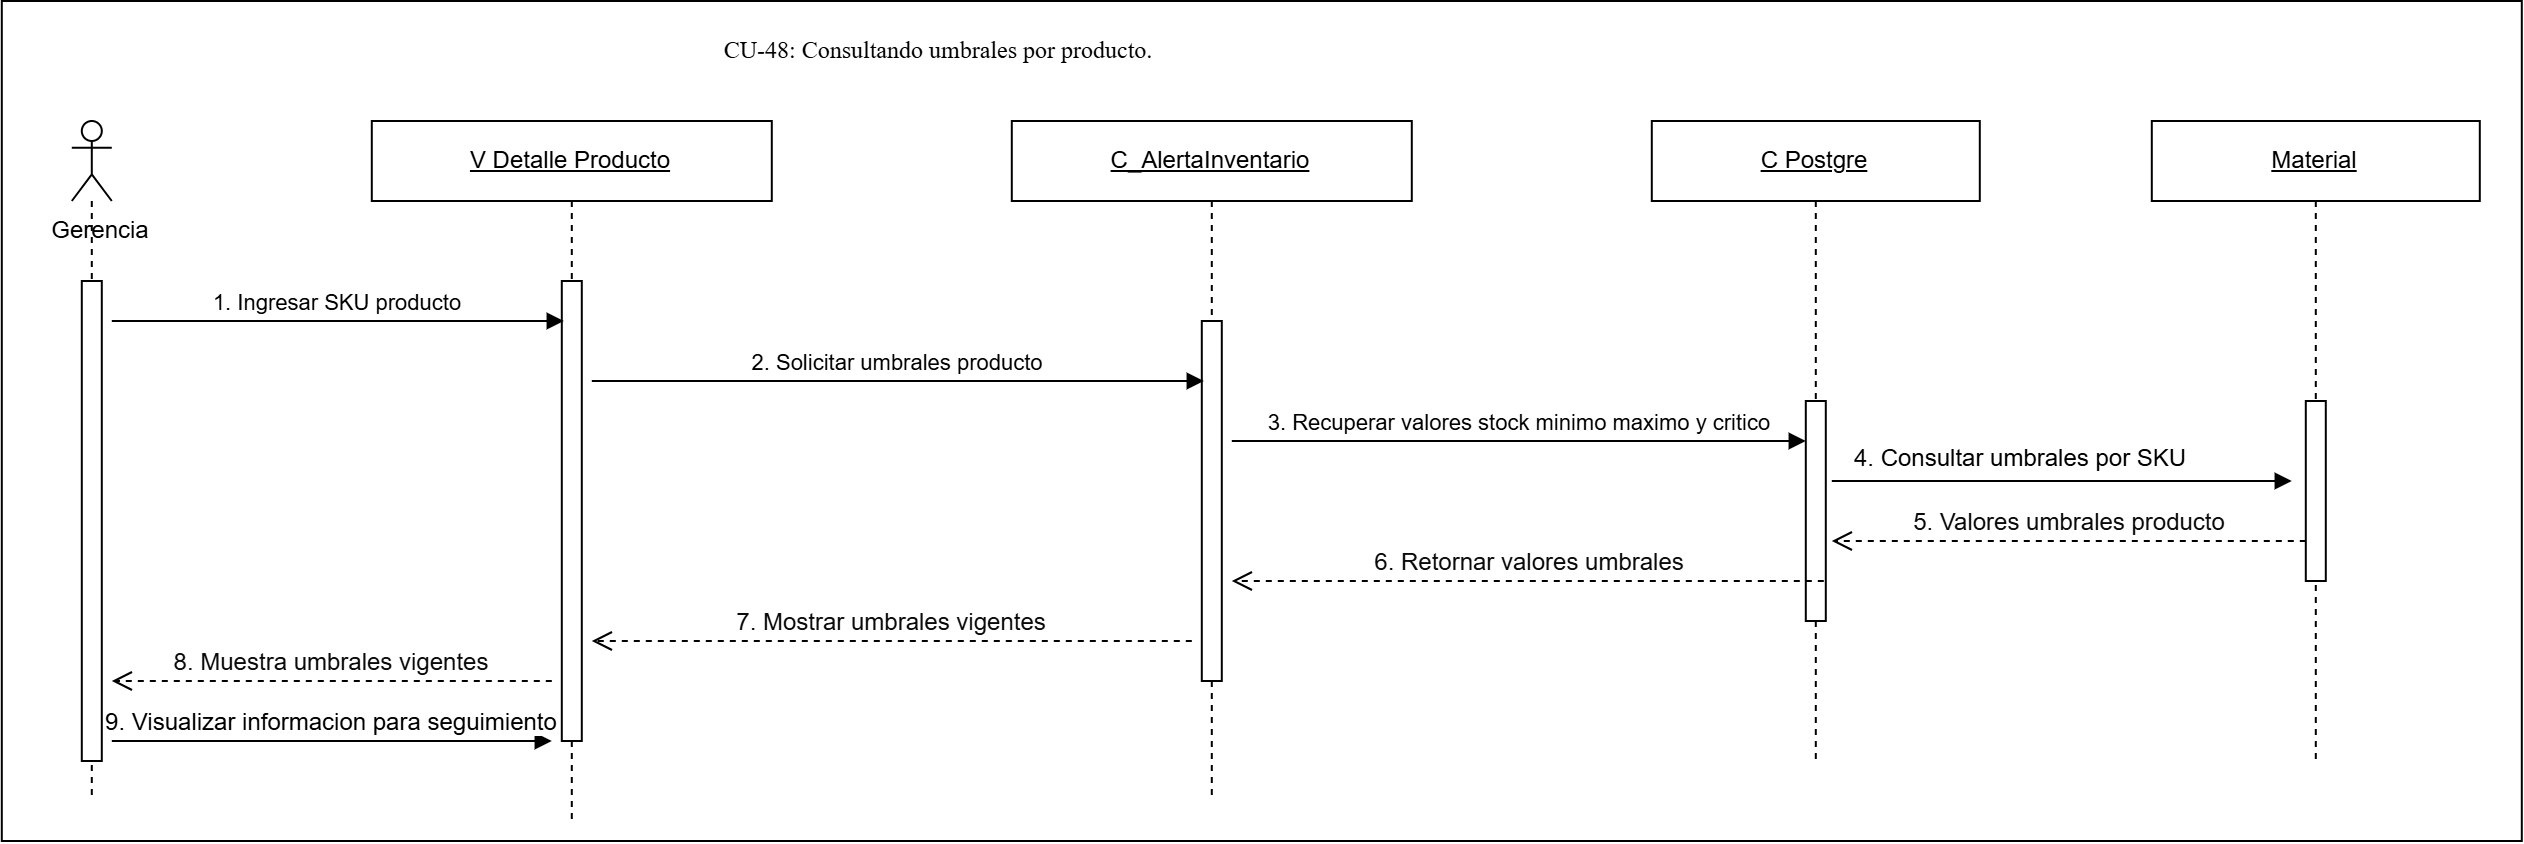

The diagram above was exported from draw.io. Its source (the exported page's mxGraphModel, read from the mxfile embedded in the PNG):
<mxGraphModel dx="1288" dy="748" grid="1" gridSize="10" guides="1" tooltips="1" connect="1" arrows="1" fold="1" page="1" pageScale="1" pageWidth="827" pageHeight="1169" math="0" shadow="0">
  <root>
    <mxCell id="0" />
    <mxCell id="1" parent="0" />
    <mxCell id="zplgT5dcxLb2OOhp_fiD-1" parent="1" style="rounded=0;whiteSpace=wrap;html=1;" value="" vertex="1">
      <mxGeometry height="420" width="1260" x="50" y="120" as="geometry" />
    </mxCell>
    <mxCell id="BmHoIy1KigpWF3EpVzhT-1" parent="1" style="shape=umlLifeline;perimeter=lifelinePerimeter;whiteSpace=wrap;html=1;container=1;dropTarget=0;collapsible=0;recursiveResize=0;outlineConnect=0;portConstraint=eastwest;participant=umlActor;newEdgeStyle={&quot;curved&quot;:0,&quot;rounded&quot;:0};" value="" vertex="1">
      <mxGeometry height="340" width="20" x="85" y="180" as="geometry" />
    </mxCell>
    <mxCell id="BmHoIy1KigpWF3EpVzhT-2" parent="BmHoIy1KigpWF3EpVzhT-1" style="html=1;points=[[0,0,0,0,5],[0,1,0,0,-5],[1,0,0,0,5],[1,1,0,0,-5]];perimeter=orthogonalPerimeter;outlineConnect=0;targetShapes=umlLifeline;portConstraint=eastwest;newEdgeStyle={&quot;curved&quot;:0,&quot;rounded&quot;:0};" value="" vertex="1">
      <mxGeometry height="240" width="10" x="5" y="80" as="geometry" />
    </mxCell>
    <mxCell id="BmHoIy1KigpWF3EpVzhT-3" parent="1" style="text;html=1;whiteSpace=wrap;strokeColor=none;fillColor=none;align=center;verticalAlign=middle;rounded=0;" value="Gerencia" vertex="1">
      <mxGeometry height="30" width="80" x="60" y="220" as="geometry" />
    </mxCell>
    <mxCell id="BmHoIy1KigpWF3EpVzhT-4" parent="1" style="shape=umlLifeline;perimeter=lifelinePerimeter;whiteSpace=wrap;html=1;container=1;dropTarget=0;collapsible=0;recursiveResize=0;outlineConnect=0;portConstraint=eastwest;newEdgeStyle={&quot;curved&quot;:0,&quot;rounded&quot;:0};" value="&lt;u&gt;V Detalle Producto&lt;/u&gt;" vertex="1">
      <mxGeometry height="350" width="200" x="235" y="180" as="geometry" />
    </mxCell>
    <mxCell id="BmHoIy1KigpWF3EpVzhT-5" parent="BmHoIy1KigpWF3EpVzhT-4" style="html=1;points=[[0,0,0,0,5],[0,1,0,0,-5],[1,0,0,0,5],[1,1,0,0,-5]];perimeter=orthogonalPerimeter;outlineConnect=0;targetShapes=umlLifeline;portConstraint=eastwest;newEdgeStyle={&quot;curved&quot;:0,&quot;rounded&quot;:0};" value="" vertex="1">
      <mxGeometry height="230" width="10" x="95" y="80" as="geometry" />
    </mxCell>
    <mxCell id="BmHoIy1KigpWF3EpVzhT-6" parent="1" style="shape=umlLifeline;perimeter=lifelinePerimeter;whiteSpace=wrap;html=1;container=1;dropTarget=0;collapsible=0;recursiveResize=0;outlineConnect=0;portConstraint=eastwest;newEdgeStyle={&quot;curved&quot;:0,&quot;rounded&quot;:0};" value="&lt;u&gt;C_AlertaInventario&lt;/u&gt;" vertex="1">
      <mxGeometry height="340" width="200" x="555" y="180" as="geometry" />
    </mxCell>
    <mxCell id="BmHoIy1KigpWF3EpVzhT-7" parent="BmHoIy1KigpWF3EpVzhT-6" style="html=1;points=[[0,0,0,0,5],[0,1,0,0,-5],[1,0,0,0,5],[1,1,0,0,-5]];perimeter=orthogonalPerimeter;outlineConnect=0;targetShapes=umlLifeline;portConstraint=eastwest;newEdgeStyle={&quot;curved&quot;:0,&quot;rounded&quot;:0};" value="" vertex="1">
      <mxGeometry height="180" width="10" x="95" y="100" as="geometry" />
    </mxCell>
    <mxCell id="BmHoIy1KigpWF3EpVzhT-8" parent="1" style="shape=umlLifeline;perimeter=lifelinePerimeter;whiteSpace=wrap;html=1;container=1;dropTarget=0;collapsible=0;recursiveResize=0;outlineConnect=0;portConstraint=eastwest;newEdgeStyle={&quot;curved&quot;:0,&quot;rounded&quot;:0};" value="&lt;u&gt;C Postgre&lt;/u&gt;" vertex="1">
      <mxGeometry height="320" width="164" x="875" y="180" as="geometry" />
    </mxCell>
    <mxCell id="BmHoIy1KigpWF3EpVzhT-9" parent="BmHoIy1KigpWF3EpVzhT-8" style="html=1;points=[[0,0,0,0,5],[0,1,0,0,-5],[1,0,0,0,5],[1,1,0,0,-5]];perimeter=orthogonalPerimeter;outlineConnect=0;targetShapes=umlLifeline;portConstraint=eastwest;newEdgeStyle={&quot;curved&quot;:0,&quot;rounded&quot;:0};" value="" vertex="1">
      <mxGeometry height="110" width="10" x="77" y="140" as="geometry" />
    </mxCell>
    <mxCell id="BmHoIy1KigpWF3EpVzhT-10" edge="1" parent="1" style="html=1;verticalAlign=bottom;endArrow=block;curved=0;rounded=0;" value="1. Ingresar SKU producto">
      <mxGeometry relative="1" width="80" as="geometry">
        <mxPoint x="105" y="280" as="sourcePoint" />
        <mxPoint x="331" y="280" as="targetPoint" />
      </mxGeometry>
    </mxCell>
    <mxCell id="BmHoIy1KigpWF3EpVzhT-11" edge="1" parent="1" style="html=1;verticalAlign=bottom;endArrow=block;curved=0;rounded=0;" value="2. Solicitar umbrales producto">
      <mxGeometry relative="1" width="80" as="geometry">
        <mxPoint x="345" y="310" as="sourcePoint" />
        <mxPoint x="651" y="310" as="targetPoint" />
      </mxGeometry>
    </mxCell>
    <mxCell id="BmHoIy1KigpWF3EpVzhT-12" edge="1" parent="1" style="html=1;verticalAlign=bottom;endArrow=block;curved=0;rounded=0;" value="3. Recuperar valores stock minimo maximo y critico">
      <mxGeometry relative="1" width="80" as="geometry">
        <mxPoint x="665" y="340" as="sourcePoint" />
        <mxPoint x="952" y="340" as="targetPoint" />
      </mxGeometry>
    </mxCell>
    <mxCell id="BmHoIy1KigpWF3EpVzhT-13" edge="1" parent="1" style="html=1;verticalAlign=bottom;endArrow=open;dashed=1;endSize=8;curved=0;rounded=0;" value="&lt;span style=&quot;color: rgb(11, 11, 11); font-family: &amp;quot;Anthropic Sans&amp;quot;, sans-serif; text-align: start;&quot;&gt;&lt;font style=&quot;font-size: 12px;&quot;&gt;5. Valores umbrales producto&lt;/font&gt;&lt;/span&gt;">
      <mxGeometry relative="1" x="-0.002" as="geometry">
        <mxPoint as="offset" />
        <mxPoint x="1202" y="390" as="sourcePoint" />
        <mxPoint x="965" y="390" as="targetPoint" />
      </mxGeometry>
    </mxCell>
    <mxCell id="BmHoIy1KigpWF3EpVzhT-14" edge="1" parent="1" style="html=1;verticalAlign=bottom;endArrow=open;dashed=1;endSize=8;curved=0;rounded=0;" value="&lt;span style=&quot;color: rgb(11, 11, 11); font-family: &amp;quot;Anthropic Sans&amp;quot;, sans-serif; text-align: start;&quot;&gt;&lt;font style=&quot;font-size: 12px;&quot;&gt;6. Retornar valores umbrales&lt;/font&gt;&lt;/span&gt;">
      <mxGeometry relative="1" as="geometry">
        <mxPoint x="961" y="410" as="sourcePoint" />
        <mxPoint x="665" y="410" as="targetPoint" />
      </mxGeometry>
    </mxCell>
    <mxCell id="BmHoIy1KigpWF3EpVzhT-15" edge="1" parent="1" style="html=1;verticalAlign=bottom;endArrow=open;dashed=1;endSize=8;curved=0;rounded=0;" value="&lt;span style=&quot;color: rgb(11, 11, 11); font-family: &amp;quot;Anthropic Sans&amp;quot;, sans-serif; text-align: start;&quot;&gt;&lt;font style=&quot;font-size: 12px;&quot;&gt;7. Mostrar umbrales vigentes&lt;/font&gt;&lt;/span&gt;">
      <mxGeometry relative="1" x="0.0029" as="geometry">
        <mxPoint as="offset" />
        <mxPoint x="645" y="440" as="sourcePoint" />
        <mxPoint x="345" y="440" as="targetPoint" />
      </mxGeometry>
    </mxCell>
    <mxCell id="BmHoIy1KigpWF3EpVzhT-16" edge="1" parent="1" style="html=1;verticalAlign=bottom;endArrow=block;curved=0;rounded=0;" value="&lt;font style=&quot;font-size: 12px;&quot;&gt;9. Visualizar informacion para seguimiento&lt;/font&gt;">
      <mxGeometry relative="1" width="80" as="geometry">
        <mxPoint x="105" y="490" as="sourcePoint" />
        <mxPoint x="325" y="490" as="targetPoint" />
      </mxGeometry>
    </mxCell>
    <mxCell id="BmHoIy1KigpWF3EpVzhT-17" parent="1" style="text;html=1;whiteSpace=wrap;strokeColor=none;fillColor=none;align=center;verticalAlign=middle;rounded=0;" value="&lt;span style=&quot;font-family: &amp;quot;Times New Roman&amp;quot;, serif; white-space: pre-wrap;&quot;&gt;CU-48: Consultando umbrales por producto.&lt;/span&gt;" vertex="1">
      <mxGeometry height="30" width="320" x="359" y="130" as="geometry" />
    </mxCell>
    <mxCell id="BmHoIy1KigpWF3EpVzhT-18" parent="1" style="shape=umlLifeline;perimeter=lifelinePerimeter;whiteSpace=wrap;html=1;container=1;dropTarget=0;collapsible=0;recursiveResize=0;outlineConnect=0;portConstraint=eastwest;newEdgeStyle={&quot;curved&quot;:0,&quot;rounded&quot;:0};" value="&lt;u&gt;Material&lt;/u&gt;" vertex="1">
      <mxGeometry height="320" width="164" x="1125" y="180" as="geometry" />
    </mxCell>
    <mxCell id="BmHoIy1KigpWF3EpVzhT-19" parent="BmHoIy1KigpWF3EpVzhT-18" style="html=1;points=[[0,0,0,0,5],[0,1,0,0,-5],[1,0,0,0,5],[1,1,0,0,-5]];perimeter=orthogonalPerimeter;outlineConnect=0;targetShapes=umlLifeline;portConstraint=eastwest;newEdgeStyle={&quot;curved&quot;:0,&quot;rounded&quot;:0};" value="" vertex="1">
      <mxGeometry height="90" width="10" x="77" y="140" as="geometry" />
    </mxCell>
    <mxCell id="BmHoIy1KigpWF3EpVzhT-20" edge="1" parent="1" style="html=1;verticalAlign=bottom;endArrow=block;curved=0;rounded=0;" value="">
      <mxGeometry relative="1" width="80" as="geometry">
        <mxPoint x="965" y="360" as="sourcePoint" />
        <mxPoint x="1195" y="360" as="targetPoint" />
      </mxGeometry>
    </mxCell>
    <mxCell id="BmHoIy1KigpWF3EpVzhT-21" parent="1" style="text;whiteSpace=wrap;html=1;" value="4. Consultar umbrales por SKU" vertex="1">
      <mxGeometry height="40" width="200" x="975" y="335" as="geometry" />
    </mxCell>
    <mxCell id="BmHoIy1KigpWF3EpVzhT-22" edge="1" parent="1" style="html=1;verticalAlign=bottom;endArrow=open;dashed=1;endSize=8;curved=0;rounded=0;" value="&lt;span style=&quot;color: rgb(11, 11, 11); font-family: &amp;quot;Anthropic Sans&amp;quot;, sans-serif; text-align: start;&quot;&gt;&lt;font style=&quot;font-size: 12px;&quot;&gt;8. Muestra umbrales vigentes&lt;/font&gt;&lt;/span&gt;">
      <mxGeometry relative="1" x="0.004" as="geometry">
        <mxPoint as="offset" />
        <mxPoint x="325" y="460" as="sourcePoint" />
        <mxPoint x="105" y="460" as="targetPoint" />
      </mxGeometry>
    </mxCell>
  </root>
</mxGraphModel>